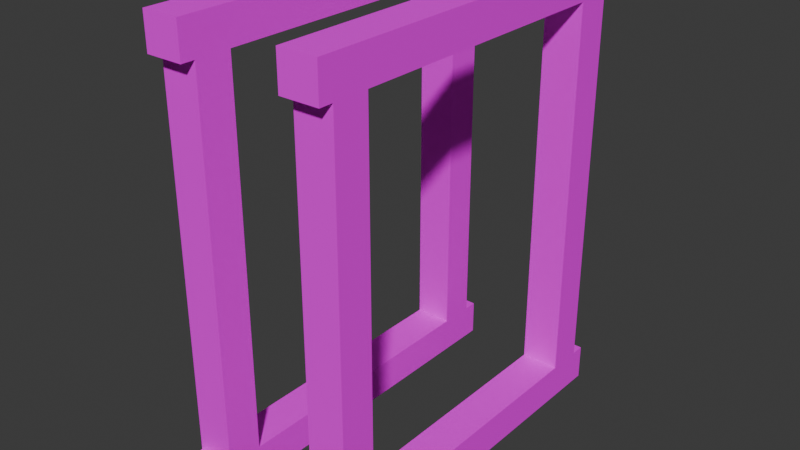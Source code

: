 # Source: mWFrame02Concrete01.blend  (saved by Blender 4.2.66; exported with 4.5.12 LTS)
import bpy
from mathutils import Matrix  # noqa: F401  (used for matrix-valued properties, if any)

bpy.ops.wm.read_factory_settings(use_empty=True)
scene = bpy.context.scene
scene.name = 'Scene'

# ---- collections
col_structconcrete01 = bpy.data.collections.new('StructConcrete01'); scene.collection.children.link(col_structconcrete01)

# ---- images (referenced by path relative to the original .blend; pixels are not part of the script)
import os
ASSET_DIR = os.environ.get("B2B_ASSET_DIR", "")  # directory of the original .blend (textures are referenced by path, not embedded)
HERE = os.path.dirname(os.path.abspath(__file__))  # packed textures are extracted next to this script under _unpacked/

def load_image(name, relpath, width, height, colorspace="sRGB"):
    """Load a texture the original file referenced (path relative to the .blend, or extracted next to this script)."""
    p = next((c for c in (os.path.join(HERE, relpath), os.path.join(ASSET_DIR, relpath)) if relpath and os.path.exists(c)), "")
    if p:
        img = bpy.data.images.load(p, check_existing=True)
        img.name = name
    else:  # same state as the original file: an image datablock whose file is absent (Cycles renders it pink)
        img = bpy.data.images.new(name, width, height)
        img.source = "FILE"
        img.filepath = "//" + (relpath or name)
    img.colorspace_settings.name = colorspace
    return img
img_concreteplain01_a_png = load_image('ConcretePlain01_a.png', 'ConcretePlain01_a.png', 1024, 1024, 'sRGB')

# ---- materials (node trees are filled in below, after node groups)
mat_concrete01 = bpy.data.materials.new('Concrete01')
mat_concrete01.alpha_threshold = 0.0
mat_concrete01.use_transparent_shadow = False
mat_concrete01.roughness = 0.5
mat_concrete01.line_color = (0.0, 0.0, 0.0, 1.0)

# ---- material node trees
mat_concrete01.use_nodes = True; mat_concrete01.node_tree.nodes.clear()
_N = mat_concrete01.node_tree.nodes; _L = mat_concrete01.node_tree.links
n0 = _N.new('ShaderNodeOutputMaterial'); n0.name = 'Material Output'; n0.location = (300, 300)
n1 = _N.new('ShaderNodeBsdfPrincipled'); n1.name = 'Principled BSDF'; n1.location = (10, 300)
n1.inputs[3].default_value = 1.45
n1.inputs[13].default_value = 0.05
n2 = _N.new('ShaderNodeTexImage'); n2.name = 'Image Texture'; n2.location = (-280, 280)
n2.image = img_concreteplain01_a_png
n2.interpolation = 'Closest'
_L.new(n1.outputs[0], n0.inputs[0])
_L.new(n2.outputs[0], n1.inputs[0])
n0.is_active_output = True

# ---- world
world_world = bpy.data.worlds.new('World'); scene.world = world_world
world_world.use_nodes = True; world_world.node_tree.nodes.clear()
_N = world_world.node_tree.nodes; _L = world_world.node_tree.links
n0 = _N.new('ShaderNodeOutputWorld'); n0.name = 'World Output'; n0.location = (300, 300)
n1 = _N.new('ShaderNodeBackground'); n1.name = 'Background'; n1.location = (10, 300)
n1.inputs[0].default_value = (0.05088, 0.05088, 0.05088, 1.0)
_L.new(n1.outputs[0], n0.inputs[0])
n0.is_active_output = True
world_world.color = (0.05088, 0.05088, 0.05088)
world_world.use_sun_shadow = False
world_world.sun_shadow_jitter_overblur = 0.0

# ---- meshes
me_cube_016 = bpy.data.meshes.new('Cube.016')
me_cube_016.from_pydata([(-9.686e-08, -0.7229, 0.6101), (-9.686e-08, -0.7229, 1.36), (-9.686e-08, -0.6527, 0.6101), (-9.686e-08, -0.6527, 1.36), (0.075, -0.7229, 0.6101), (0.075, -0.7229, 1.36), (0.075, -0.6527, 0.6101), (0.075, -0.6527, 1.36), (-9.686e-08, -1.348, 0.6101), (-9.686e-08, -1.348, 1.36), (-9.686e-08, -1.278, 0.6101), (-9.686e-08, -1.278, 1.36), (0.075, -1.348, 0.6101), (0.075, -1.348, 1.36), (0.075, -1.278, 0.6101), (0.075, -1.278, 1.36), (-9.686e-08, -0.6253, 1.36), (-9.686e-08, -1.375, 1.36), (-9.686e-08, -0.6253, 1.43), (-9.686e-08, -1.375, 1.43), (0.075, -0.6253, 1.36), (0.075, -1.375, 1.36), (0.075, -0.6253, 1.43), (0.075, -1.375, 1.43), (-9.686e-08, -0.6253, 0.5399), (-9.686e-08, -1.375, 0.5399), (-9.686e-08, -0.6253, 0.6101), (-9.686e-08, -1.375, 0.6101), (0.075, -0.6253, 0.5399), (0.075, -1.375, 0.5399), (0.075, -0.6253, 0.6101), (0.075, -1.375, 0.6101), (-0.275, -0.7229, 0.6101), (-0.275, -0.7229, 1.36), (-0.275, -0.6527, 0.6101), (-0.275, -0.6527, 1.36), (-0.2, -0.7229, 0.6101), (-0.2, -0.7229, 1.36), (-0.2, -0.6527, 0.6101), (-0.2, -0.6527, 1.36), (-0.275, -1.348, 0.6101), (-0.275, -1.348, 1.36), (-0.275, -1.278, 0.6101), (-0.275, -1.278, 1.36), (-0.2, -1.348, 0.6101), (-0.2, -1.348, 1.36), (-0.2, -1.278, 0.6101), (-0.2, -1.278, 1.36), (-0.275, -0.6253, 1.36), (-0.275, -1.375, 1.36), (-0.275, -0.6253, 1.43), (-0.275, -1.375, 1.43), (-0.2, -0.6253, 1.36), (-0.2, -1.375, 1.36), (-0.2, -0.6253, 1.43), (-0.2, -1.375, 1.43), (-0.275, -0.6253, 0.5399), (-0.275, -1.375, 0.5399), (-0.275, -0.6253, 0.6101), (-0.275, -1.375, 0.6101), (-0.2, -0.6253, 0.5399), (-0.2, -1.375, 0.5399), (-0.2, -0.6253, 0.6101), (-0.2, -1.375, 0.6101)], [], [(0, 1, 3, 2), (2, 3, 7, 6), (6, 7, 5, 4), (4, 5, 1, 0), (2, 6, 4, 0), (7, 3, 1, 5), (8, 9, 11, 10), (10, 11, 15, 14), (14, 15, 13, 12), (12, 13, 9, 8), (10, 14, 12, 8), (15, 11, 9, 13), (16, 17, 19, 18), (18, 19, 23, 22), (22, 23, 21, 20), (20, 21, 17, 16), (18, 22, 20, 16), (23, 19, 17, 21), (24, 25, 27, 26), (26, 27, 31, 30), (30, 31, 29, 28), (28, 29, 25, 24), (26, 30, 28, 24), (31, 27, 25, 29), (32, 33, 35, 34), (34, 35, 39, 38), (38, 39, 37, 36), (36, 37, 33, 32), (34, 38, 36, 32), (39, 35, 33, 37), (40, 41, 43, 42), (42, 43, 47, 46), (46, 47, 45, 44), (44, 45, 41, 40), (42, 46, 44, 40), (47, 43, 41, 45), (48, 49, 51, 50), (50, 51, 55, 54), (54, 55, 53, 52), (52, 53, 49, 48), (50, 54, 52, 48), (55, 51, 49, 53), (56, 57, 59, 58), (58, 59, 63, 62), (62, 63, 61, 60), (60, 61, 57, 56), (58, 62, 60, 56), (63, 59, 57, 61)])
_uv = me_cube_016.uv_layers.new(name='UVMap')
_uv.uv.foreach_set('vector', [0.9999, 0.0001081, 0.9999, 0.5844, 0.5001, 0.5844, 0.5001, 0.0001081, 0.4999, 0.0001045, 0.4999, 0.5468, 0.0001045, 0.5468, 0.0001047, 0.0001045, 0.4999, 0.0001081, 0.4999, 0.5844, 0.0001081, 0.5844, 0.0001081, 0.0001081, 0.9999, 0.0001045, 0.9999, 0.5468, 0.5001, 0.5468, 0.5001, 0.0001045, 0.0, 0.1797, 0.0, 0.08594, 0.4762, 0.08594, 0.4762, 0.1797, 0.4762, 0.0, 0.4762, 0.08594, 0.0, 0.08594, 0.0, 0.0, 0.9999, 0.0001081, 0.9999, 0.5844, 0.5001, 0.5844, 0.5001, 0.0001081, 0.4999, 0.0001045, 0.4999, 0.5468, 0.0001045, 0.5468, 0.0001047, 0.0001045, 0.4999, 0.0001081, 0.4999, 0.5844, 0.0001081, 0.5844, 0.0001081, 0.0001081, 0.9999, 0.0001045, 0.9999, 0.5468, 0.5001, 0.5468, 0.5001, 0.0001045, 0.0, 0.1797, 0.0, 0.08594, 0.4762, 0.08594, 0.4762, 0.1797, 0.4762, 0.0, 0.4762, 0.08594, 0.0, 0.08594, 0.0, 0.0, 0.9999, 0.0001081, 0.9999, 0.5844, 0.5001, 0.5844, 0.5001, 0.0001081, 0.4999, 0.0001045, 0.4999, 0.5468, 0.0001045, 0.5468, 0.0001047, 0.0001045, 0.4999, 0.0001081, 0.4999, 0.5844, 0.0001081, 0.5844, 0.0001081, 0.0001081, 0.9999, 0.0001045, 0.9999, 0.5468, 0.5001, 0.5468, 0.5001, 0.0001045, 0.0, 0.1797, 0.0, 0.08594, 0.4762, 0.08594, 0.4762, 0.1797, 0.4762, 0.0, 0.4762, 0.08594, 0.0, 0.08594, 0.0, 0.0, 0.9999, 0.0001081, 0.9999, 0.5844, 0.5001, 0.5844, 0.5001, 0.0001081, 0.4999, 0.0001045, 0.4999, 0.5468, 0.0001045, 0.5468, 0.0001047, 0.0001045, 0.4999, 0.0001081, 0.4999, 0.5844, 0.0001081, 0.5844, 0.0001081, 0.0001081, 0.9999, 0.0001045, 0.9999, 0.5468, 0.5001, 0.5468, 0.5001, 0.0001045, 0.0, 0.1797, 0.0, 0.08594, 0.4762, 0.08594, 0.4762, 0.1797, 0.4762, 0.0, 0.4762, 0.08594, 0.0, 0.08594, 0.0, 0.0, 0.9999, 0.0001081, 0.9999, 0.5844, 0.5001, 0.5844, 0.5001, 0.0001081, 0.4999, 0.0001045, 0.4999, 0.5468, 0.0001045, 0.5468, 0.0001047, 0.0001045, 0.4999, 0.0001081, 0.4999, 0.5844, 0.0001081, 0.5844, 0.0001081, 0.0001081, 0.9999, 0.0001045, 0.9999, 0.5468, 0.5001, 0.5468, 0.5001, 0.0001045, 0.0, 0.1797, 0.0, 0.08594, 0.4762, 0.08594, 0.4762, 0.1797, 0.4762, 0.0, 0.4762, 0.08594, 0.0, 0.08594, 0.0, 0.0, 0.9999, 0.0001081, 0.9999, 0.5844, 0.5001, 0.5844, 0.5001, 0.0001081, 0.4999, 0.0001045, 0.4999, 0.5468, 0.0001045, 0.5468, 0.0001047, 0.0001045, 0.4999, 0.0001081, 0.4999, 0.5844, 0.0001081, 0.5844, 0.0001081, 0.0001081, 0.9999, 0.0001045, 0.9999, 0.5468, 0.5001, 0.5468, 0.5001, 0.0001045, 0.0, 0.1797, 0.0, 0.08594, 0.4762, 0.08594, 0.4762, 0.1797, 0.4762, 0.0, 0.4762, 0.08594, 0.0, 0.08594, 0.0, 0.0, 0.9999, 0.0001081, 0.9999, 0.5844, 0.5001, 0.5844, 0.5001, 0.0001081, 0.4999, 0.0001045, 0.4999, 0.5468, 0.0001045, 0.5468, 0.0001047, 0.0001045, 0.4999, 0.0001081, 0.4999, 0.5844, 0.0001081, 0.5844, 0.0001081, 0.0001081, 0.9999, 0.0001045, 0.9999, 0.5468, 0.5001, 0.5468, 0.5001, 0.0001045, 0.0, 0.1797, 0.0, 0.08594, 0.4762, 0.08594, 0.4762, 0.1797, 0.4762, 0.0, 0.4762, 0.08594, 0.0, 0.08594, 0.0, 0.0, 0.9999, 0.0001081, 0.9999, 0.5844, 0.5001, 0.5844, 0.5001, 0.0001081, 0.4999, 0.0001045, 0.4999, 0.5468, 0.0001045, 0.5468, 0.0001047, 0.0001045, 0.4999, 0.0001081, 0.4999, 0.5844, 0.0001081, 0.5844, 0.0001081, 0.0001081, 0.9999, 0.0001045, 0.9999, 0.5468, 0.5001, 0.5468, 0.5001, 0.0001045, 0.0, 0.1797, 0.0, 0.08594, 0.4762, 0.08594, 0.4762, 0.1797, 0.4762, 0.0, 0.4762, 0.08594, 0.0, 0.08594, 0.0, 0.0])
me_cube_016.materials.append(mat_concrete01)
me_cube_016.use_mirror_vertex_groups = False
me_cube_016.update()

# ---- objects
ob_wframe02concrete01 = bpy.data.objects.new('WFrame02Concrete01', me_cube_016)

# ---- transforms, parenting, visibility, modifiers, constraints
ob_wframe02concrete01.location = (0.0, 0.0, 0.0)
ob_wframe02concrete01.scale = (2.0, 2.0, 2.0)
ob_wframe02concrete01.lock_rotations_4d = False
ob_wframe02concrete01.empty_display_type = 'ARROWS'
ob_wframe02concrete01.lineart.crease_threshold = 0.0

# ---- collection membership
col_structconcrete01.objects.link(ob_wframe02concrete01)

# ---- scene / render settings (as saved in the file)
scene.frame_start = 1; scene.frame_end = 250; scene.frame_set(1)
scene.render.engine = 'BLENDER_EEVEE_NEXT'
scene.cycles.sampling_pattern = 'TABULATED_SOBOL'
scene.eevee.ray_tracing_options.trace_max_roughness = 0.0
bpy.context.view_layer.update()

# ---- added for rendering (the .blend has no active camera and no usable light): camera, sun
cam_auto = bpy.data.cameras.new('AutoCamera')
cam_auto.lens = 50.0
cam_auto.sensor_width = 36.0
cam_auto.clip_end = 1000.0
ob_auto_camera = bpy.data.objects.new('AutoCamera', cam_auto)
scene.collection.objects.link(ob_auto_camera)
ob_auto_camera.location = (2.0494, -4.69992, 3.76968)
ob_auto_camera.rotation_euler = (1.09748, -7.21219e-08, 0.694738)
scene.camera = ob_auto_camera
light_auto_sun = bpy.data.lights.new('AutoSun', 'SUN')
light_auto_sun.energy = 3.0
light_auto_sun.angle = 0.0523599
ob_auto_sun = bpy.data.objects.new('AutoSun', light_auto_sun)
scene.collection.objects.link(ob_auto_sun)
ob_auto_sun.rotation_euler = (0.872665, 0.174533, 0.523599)
bpy.context.view_layer.update()
